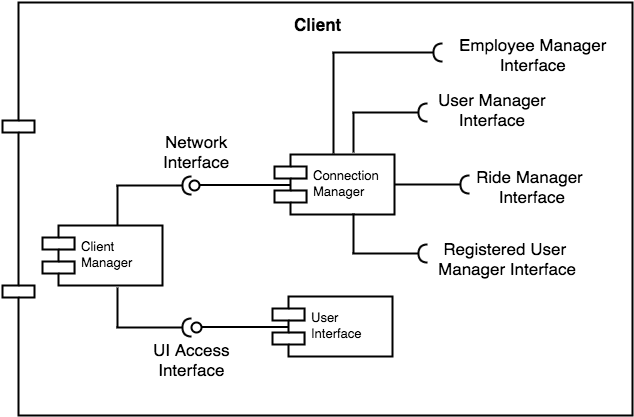

The diagram above was exported from draw.io. Its source (the exported page's mxGraphModel, read from the mxfile embedded in the PNG):
<mxGraphModel dx="790" dy="523" grid="1" gridSize="10" guides="1" tooltips="1" connect="1" arrows="1" fold="1" page="1" pageScale="1" pageWidth="4000" pageHeight="4000" math="0" shadow="0">
  <root>
    <mxCell id="0" />
    <mxCell id="1" parent="0" />
    <mxCell id="27a05ac31dd6e783-2" value="" style="shape=component;align=left;spacingLeft=36;rounded=1;shadow=0;glass=0;comic=0;labelBackgroundColor=none;strokeColor=#000000;strokeWidth=2;fillColor=#FFFFFF;gradientColor=none;fontSize=13;" vertex="1" parent="1">
      <mxGeometry x="45" y="400" width="630" height="413" as="geometry" />
    </mxCell>
    <mxCell id="2e06ce16a3c30ac5-1" value="Client &#10;Manager" style="shape=component;align=left;spacingLeft=36;rounded=1;shadow=0;glass=0;comic=0;labelBackgroundColor=none;strokeColor=#000000;strokeWidth=2;fillColor=#FFFFFF;gradientColor=none;fontSize=13;" vertex="1" parent="1">
      <mxGeometry x="85" y="623" width="120" height="60" as="geometry" />
    </mxCell>
    <mxCell id="2e06ce16a3c30ac5-2" value="" style="shape=requires;direction=north;html=1;rounded=1;shadow=0;glass=0;comic=0;labelBackgroundColor=none;strokeColor=#000000;strokeWidth=2;fillColor=#FFFFFF;gradientColor=none;fontSize=13;align=center;flipH=1;" vertex="1" parent="1">
      <mxGeometry x="159" y="573" width="80" height="20" as="geometry" />
    </mxCell>
    <mxCell id="2e06ce16a3c30ac5-3" value="" style="shape=lollipop;direction=south;html=1;rounded=1;shadow=0;glass=0;comic=0;labelBackgroundColor=none;strokeColor=#000000;strokeWidth=2;fillColor=#FFFFFF;gradientColor=none;fontSize=13;align=center;flipH=1;" vertex="1" parent="1">
      <mxGeometry x="232" y="570" width="105" height="25" as="geometry" />
    </mxCell>
    <mxCell id="2e06ce16a3c30ac5-4" value="" style="endArrow=none;html=1;edgeStyle=orthogonalEdgeStyle;strokeColor=#000000;strokeWidth=2;fontSize=13;" edge="1" parent="1">
      <mxGeometry relative="1" as="geometry">
        <mxPoint x="160" y="623" as="sourcePoint" />
        <mxPoint x="160" y="583" as="targetPoint" />
        <Array as="points">
          <mxPoint x="160" y="613" />
          <mxPoint x="160" y="613" />
        </Array>
      </mxGeometry>
    </mxCell>
    <mxCell id="2e06ce16a3c30ac5-8" value="Connection&#10;Manager" style="shape=component;align=left;spacingLeft=36;rounded=1;shadow=0;glass=0;comic=0;labelBackgroundColor=none;strokeColor=#000000;strokeWidth=2;fillColor=#FFFFFF;gradientColor=none;fontSize=13;" vertex="1" parent="1">
      <mxGeometry x="317" y="552" width="120" height="60" as="geometry" />
    </mxCell>
    <mxCell id="2e06ce16a3c30ac5-9" value="" style="shape=requires;direction=north;html=1;rounded=1;shadow=0;glass=0;comic=0;labelBackgroundColor=none;strokeColor=#000000;strokeWidth=2;fillColor=#FFFFFF;gradientColor=none;fontSize=13;align=center;flipH=1;" vertex="1" parent="1">
      <mxGeometry x="159" y="715" width="80" height="20" as="geometry" />
    </mxCell>
    <mxCell id="2e06ce16a3c30ac5-10" value="" style="shape=lollipop;direction=south;html=1;rounded=1;shadow=0;glass=0;comic=0;labelBackgroundColor=none;strokeColor=#000000;strokeWidth=2;fillColor=#FFFFFF;gradientColor=none;fontSize=13;align=center;flipH=1;" vertex="1" parent="1">
      <mxGeometry x="234" y="712" width="105" height="25" as="geometry" />
    </mxCell>
    <mxCell id="2e06ce16a3c30ac5-11" value="" style="endArrow=none;html=1;edgeStyle=orthogonalEdgeStyle;strokeColor=#000000;strokeWidth=2;fontSize=13;" edge="1" parent="1">
      <mxGeometry x="159.76470588235293" y="684.5882352941177" as="geometry">
        <mxPoint x="159.76470588235293" y="724.5882352941177" as="sourcePoint" />
        <mxPoint x="159.76470588235293" y="684.5882352941177" as="targetPoint" />
        <Array as="points">
          <mxPoint x="160" y="703" />
          <mxPoint x="160" y="703" />
        </Array>
      </mxGeometry>
    </mxCell>
    <mxCell id="2e06ce16a3c30ac5-12" value="User&#10;Interface" style="shape=component;align=left;spacingLeft=36;rounded=1;shadow=0;glass=0;comic=0;labelBackgroundColor=none;strokeColor=#000000;strokeWidth=2;fillColor=#FFFFFF;gradientColor=none;fontSize=13;" vertex="1" parent="1">
      <mxGeometry x="315" y="694" width="120" height="60" as="geometry" />
    </mxCell>
    <mxCell id="2e06ce16a3c30ac5-13" value="" style="shape=requires;direction=north;html=1;rounded=1;shadow=0;glass=0;comic=0;labelBackgroundColor=none;strokeColor=#000000;strokeWidth=2;fillColor=#FFFFFF;gradientColor=none;fontSize=13;align=center;flipH=1;" vertex="1" parent="1">
      <mxGeometry x="395" y="500" width="80" height="20" as="geometry" />
    </mxCell>
    <mxCell id="2e06ce16a3c30ac5-14" value="" style="endArrow=none;html=1;edgeStyle=orthogonalEdgeStyle;strokeColor=#000000;strokeWidth=2;fontSize=13;" edge="1" parent="1">
      <mxGeometry x="395.7647058823529" y="509.5882352941177" as="geometry">
        <mxPoint x="395.7647058823529" y="549.5882352941177" as="sourcePoint" />
        <mxPoint x="395.7647058823529" y="509.5882352941177" as="targetPoint" />
        <Array as="points">
          <mxPoint x="396" y="540" />
          <mxPoint x="396" y="540" />
        </Array>
      </mxGeometry>
    </mxCell>
    <mxCell id="2e06ce16a3c30ac5-15" value="User Manager&lt;div&gt;Interface&lt;/div&gt;" style="text;html=1;resizable=0;points=[];autosize=1;align=center;verticalAlign=top;spacingTop=-4;fontSize=17;" vertex="1" parent="1">
      <mxGeometry x="485" y="485" width="100" height="30" as="geometry" />
    </mxCell>
    <mxCell id="2e06ce16a3c30ac5-16" value="" style="shape=requires;direction=north;html=1;rounded=1;shadow=0;glass=0;comic=0;labelBackgroundColor=none;strokeColor=#000000;strokeWidth=2;fillColor=#FFFFFF;gradientColor=none;fontSize=13;align=center;flipH=1;" vertex="1" parent="1">
      <mxGeometry x="395" y="641" width="80" height="20" as="geometry" />
    </mxCell>
    <mxCell id="2e06ce16a3c30ac5-17" value="" style="endArrow=none;html=1;edgeStyle=orthogonalEdgeStyle;strokeColor=#000000;strokeWidth=2;fontSize=13;" edge="1" parent="1">
      <mxGeometry x="395.7647058823529" y="610.5882352941177" as="geometry">
        <mxPoint x="395.7647058823529" y="650.9411764705883" as="sourcePoint" />
        <mxPoint x="395.7647058823529" y="610.9411764705883" as="targetPoint" />
        <Array as="points">
          <mxPoint x="396" y="629" />
          <mxPoint x="396" y="629" />
        </Array>
      </mxGeometry>
    </mxCell>
    <mxCell id="2e06ce16a3c30ac5-18" value="&lt;span&gt;Registered User&amp;nbsp;&lt;/span&gt;&lt;div style=&quot;text-align: center&quot;&gt;&lt;span&gt;Manager&amp;nbsp;&lt;/span&gt;&lt;span&gt;Interface&lt;/span&gt;&lt;/div&gt;" style="text;html=1;resizable=0;points=[];autosize=1;align=center;verticalAlign=top;spacingTop=-4;fontSize=17;" vertex="1" parent="1">
      <mxGeometry x="475" y="634" width="150" height="40" as="geometry" />
    </mxCell>
    <mxCell id="2e06ce16a3c30ac5-19" value="" style="shape=requires;direction=north;html=1;rounded=1;shadow=0;glass=0;comic=0;labelBackgroundColor=none;strokeColor=#000000;strokeWidth=2;fillColor=#FFFFFF;gradientColor=none;fontSize=13;align=center;flipH=1;" vertex="1" parent="1">
      <mxGeometry x="437" y="572" width="80" height="20" as="geometry" />
    </mxCell>
    <mxCell id="2e06ce16a3c30ac5-20" value="&lt;span&gt;Ride&amp;nbsp;&lt;/span&gt;&lt;span&gt;Manager&amp;nbsp;&lt;/span&gt;&lt;div&gt;&lt;span&gt;Interface&lt;/span&gt;&lt;/div&gt;" style="text;html=1;resizable=0;points=[];autosize=1;align=center;verticalAlign=top;spacingTop=-4;fontSize=17;" vertex="1" parent="1">
      <mxGeometry x="510" y="562" width="130" height="40" as="geometry" />
    </mxCell>
    <mxCell id="2e06ce16a3c30ac5-21" value="Network&lt;div&gt;Interface&lt;/div&gt;" style="text;html=1;resizable=0;points=[];autosize=1;align=center;verticalAlign=top;spacingTop=-4;fontSize=17;" vertex="1" parent="1">
      <mxGeometry x="199" y="527" width="80" height="40" as="geometry" />
    </mxCell>
    <mxCell id="2e06ce16a3c30ac5-22" value="UI Access&lt;div&gt;Interface&lt;/div&gt;" style="text;html=1;resizable=0;points=[];autosize=1;align=center;verticalAlign=top;spacingTop=-4;fontSize=17;" vertex="1" parent="1">
      <mxGeometry x="189" y="735" width="90" height="40" as="geometry" />
    </mxCell>
    <mxCell id="27a05ac31dd6e783-3" value="&lt;font style=&quot;font-size: 17px&quot;&gt;&lt;b&gt;Client&lt;/b&gt;&lt;/font&gt;" style="text;html=1;resizable=0;points=[];autosize=1;align=left;verticalAlign=top;spacingTop=-4;fontSize=12;fontColor=#000000;" vertex="1" parent="1">
      <mxGeometry x="335" y="410" width="60" height="20" as="geometry" />
    </mxCell>
    <mxCell id="3557af1bc824c74f-1" value="" style="shape=requires;direction=north;html=1;rounded=1;shadow=0;glass=0;comic=0;labelBackgroundColor=none;strokeColor=#000000;strokeWidth=2;fillColor=#FFFFFF;gradientColor=none;fontSize=13;align=center;flipH=1;" vertex="1" parent="1">
      <mxGeometry x="375" y="440" width="115" height="20" as="geometry" />
    </mxCell>
    <mxCell id="3557af1bc824c74f-2" value="" style="endArrow=none;html=1;edgeStyle=orthogonalEdgeStyle;strokeColor=#000000;strokeWidth=2;fontSize=13;" edge="1" parent="1">
      <mxGeometry x="375.7647058823529" y="418.5882352941177" as="geometry">
        <mxPoint x="376" y="551" as="sourcePoint" />
        <mxPoint x="376" y="450" as="targetPoint" />
        <Array as="points">
          <mxPoint x="376" y="551" />
        </Array>
      </mxGeometry>
    </mxCell>
    <mxCell id="3557af1bc824c74f-3" value="Employee Manager&lt;div&gt;Interface&lt;/div&gt;" style="text;html=1;resizable=0;points=[];autosize=1;align=center;verticalAlign=top;spacingTop=-4;fontSize=17;" vertex="1" parent="1">
      <mxGeometry x="495" y="430" width="160" height="40" as="geometry" />
    </mxCell>
  </root>
</mxGraphModel>